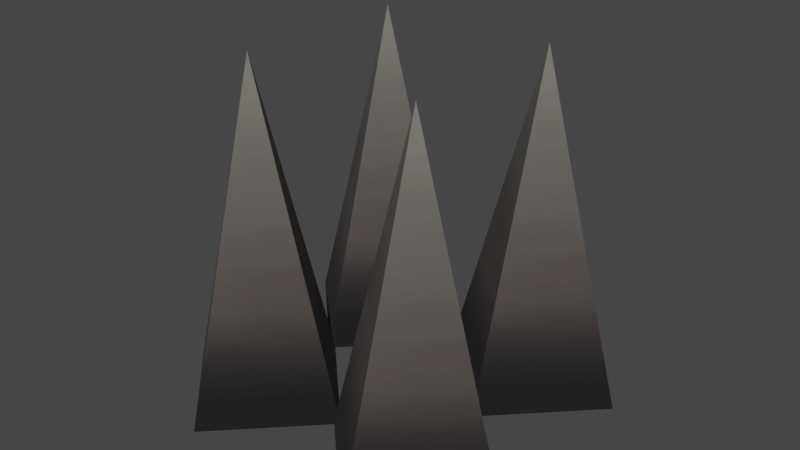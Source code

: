 # Source: spikes_1x1.blend  (saved by Blender 3.4.6; exported with 4.5.12 LTS)
import bpy
from mathutils import Matrix  # noqa: F401  (used for matrix-valued properties, if any)

bpy.ops.wm.read_factory_settings(use_empty=True)
scene = bpy.context.scene
scene.name = 'Scene'

# ---- collections
col_collection = bpy.data.collections.new('Collection'); scene.collection.children.link(col_collection)

# ---- images (referenced by path relative to the original .blend; pixels are not part of the script)
import os
ASSET_DIR = os.environ.get("B2B_ASSET_DIR", "")  # directory of the original .blend (textures are referenced by path, not embedded)
HERE = os.path.dirname(os.path.abspath(__file__))  # packed textures are extracted next to this script under _unpacked/

def load_image(name, relpath, width, height, colorspace="sRGB"):
    """Load a texture the original file referenced (path relative to the .blend, or extracted next to this script)."""
    p = next((c for c in (os.path.join(HERE, relpath), os.path.join(ASSET_DIR, relpath)) if relpath and os.path.exists(c)), "")
    if p:
        img = bpy.data.images.load(p, check_existing=True)
        img.name = name
    else:  # same state as the original file: an image datablock whose file is absent (Cycles renders it pink)
        img = bpy.data.images.new(name, width, height)
        img.source = "FILE"
        img.filepath = "//" + (relpath or name)
    img.colorspace_settings.name = colorspace
    return img
img_image_0 = load_image('Image_0', '_unpacked/Image_0.97ce1d7b.png', 64, 128, 'sRGB')

# ---- materials (node trees are filled in below, after node groups)
mat_spike = bpy.data.materials.new('spike')
mat_spike.use_backface_culling = True
mat_spike.use_transparent_shadow = False

# ---- material node trees
mat_spike.use_nodes = True; mat_spike.node_tree.nodes.clear()
_N = mat_spike.node_tree.nodes; _L = mat_spike.node_tree.links
n0 = _N.new('ShaderNodeBsdfPrincipled'); n0.name = 'Principled BSDF'; n0.location = (10, 300)
n0.distribution = 'GGX'
n0.subsurface_method = 'RANDOM_WALK_SKIN'
n0.inputs[2].default_value = 1.0
n0.inputs[27].default_value = (0.0, 0.0, 0.0, 1.0)
n0.inputs[28].default_value = 1.0
n1 = _N.new('ShaderNodeOutputMaterial'); n1.name = 'Material Output'; n1.location = (320, 270)
n2 = _N.new('ShaderNodeTexImage'); n2.name = 'Image Texture'; n2.location = (-440, 210)
n2.label = 'BASE COLOR'
n2.image = img_image_0
_L.new(n0.outputs[0], n1.inputs[0])
_L.new(n2.outputs[0], n0.inputs[0])
_L.new(n2.outputs[1], n0.inputs[4])
n1.is_active_output = True

# ---- world
world_world = bpy.data.worlds.new('World'); scene.world = world_world
world_world.use_nodes = True; world_world.node_tree.nodes.clear()
_N = world_world.node_tree.nodes; _L = world_world.node_tree.links
n0 = _N.new('ShaderNodeOutputWorld'); n0.name = 'World Output'; n0.location = (300, 300)
n1 = _N.new('ShaderNodeBackground'); n1.name = 'Background'; n1.location = (10, 300)
n1.inputs[0].default_value = (0.05088, 0.05088, 0.05088, 1.0)
_L.new(n1.outputs[0], n0.inputs[0])
n0.is_active_output = True
world_world.color = (0.05088, 0.05088, 0.05088)
world_world.use_sun_shadow = False
world_world.sun_shadow_jitter_overblur = 0.0

# ---- meshes
me_rsrc_world_dynamic_traps_n_hazards_floor_spikes_spikes_spikes_1 = bpy.data.meshes.new('rsrc.world.dynamic.traps_n_hazards.floor.spikes.spikes.spikes_1')
me_rsrc_world_dynamic_traps_n_hazards_floor_spikes_spikes_spikes_1.from_pydata([(0.0114, 0.2, -0.2074), (-0.2126, 0.2, 0.01661), (-0.2126, -0.6, -0.2074), (-0.2126, 0.2, -0.4314), (-0.4366, 0.2, -0.2074), (0.4396, 0.2, -0.2074), (0.2156, -0.6, -0.2074), (0.2156, 0.2, -0.4314), (-0.008413, 0.2, -0.2074), (0.2156, 0.2, 0.01661), (0.4396, 0.2, 0.22), (0.2156, 0.2, 0.444), (0.2156, -0.6, 0.22), (0.2156, 0.2, -0.004049), (-0.008413, 0.2, 0.22), (0.0114, 0.2, 0.22), (-0.2126, 0.2, 0.444), (-0.2126, -0.6, 0.22), (-0.2126, 0.2, -0.004049), (-0.4366, 0.2, 0.22)], [], [(0, 1, 2), (3, 0, 2), (4, 3, 2), (1, 4, 2), (5, 9, 6), (7, 5, 6), (8, 7, 6), (9, 8, 6), (10, 11, 12), (13, 10, 12), (14, 13, 12), (11, 14, 12), (15, 16, 17), (18, 15, 17), (19, 18, 17), (16, 19, 17)])
me_rsrc_world_dynamic_traps_n_hazards_floor_spikes_spikes_spikes_1.polygons.foreach_set('use_smooth', [True] * 16)
_k = set([(0, 2), (1, 2), (2, 3), (2, 4), (5, 6), (6, 7), (6, 8), (6, 9), (10, 12), (11, 12), (12, 13), (12, 14), (15, 17), (16, 17), (17, 18), (17, 19)])
me_rsrc_world_dynamic_traps_n_hazards_floor_spikes_spikes_spikes_1.attributes.new('sharp_edge', 'BOOLEAN', 'EDGE').data.foreach_set('value', [ (min(e.vertices), max(e.vertices)) in _k for e in me_rsrc_world_dynamic_traps_n_hazards_floor_spikes_spikes_spikes_1.edges])
_k = {(0, 2): 1.0, (2, 3): 1.0, (2, 4): 1.0, (5, 6): 1.0, (6, 7): 1.0, (6, 8): 1.0, (6, 9): 1.0, (10, 12): 1.0, (12, 13): 1.0, (1, 2): 1.0, (15, 17): 1.0, (17, 18): 1.0, (17, 19): 1.0, (11, 12): 1.0, (12, 14): 1.0, (16, 17): 1.0}
me_rsrc_world_dynamic_traps_n_hazards_floor_spikes_spikes_spikes_1.attributes.new('crease_edge', 'FLOAT', 'EDGE').data.foreach_set('value', [_k.get((min(e.vertices), max(e.vertices)), 0.0) for e in me_rsrc_world_dynamic_traps_n_hazards_floor_spikes_spikes_spikes_1.edges])
_uv = me_rsrc_world_dynamic_traps_n_hazards_floor_spikes_spikes_spikes_1.uv_layers.new(name='UVMap')
_uv.uv.foreach_set('vector', [0.8, 0.05, 1.0, 0.07514, 0.5, 0.96, 0.5, 0.04, 0.8, 0.05, 0.5, 0.96, 0.2, 0.05, 0.5, 0.04, 0.5, 0.96, 0.0, 0.075, 0.2, 0.05, 0.5, 0.96, 0.8, 0.05, 1.0, 0.07514, 0.5, 0.96, 0.5, 0.04, 0.8, 0.05, 0.5, 0.96, 0.2, 0.05, 0.5, 0.04, 0.5, 0.96, 0.0, 0.075, 0.2, 0.05, 0.5, 0.96, 0.8, 0.05, 1.0, 0.07514, 0.5, 0.96, 0.5, 0.04, 0.8, 0.05, 0.5, 0.96, 0.2, 0.05, 0.5, 0.04, 0.5, 0.96, 0.0, 0.075, 0.2, 0.05, 0.5, 0.96, 0.8, 0.05, 1.0, 0.07514, 0.5, 0.96, 0.5, 0.04, 0.8, 0.05, 0.5, 0.96, 0.2, 0.05, 0.5, 0.04, 0.5, 0.96, 0.0, 0.075, 0.2, 0.05, 0.5, 0.96])
me_rsrc_world_dynamic_traps_n_hazards_floor_spikes_spikes_spikes_1.materials.append(mat_spike)
me_rsrc_world_dynamic_traps_n_hazards_floor_spikes_spikes_spikes_1.update()
me_rsrc_world_dynamic_traps_n_hazards_floor_spikes_spikes_spikes_1.normals_split_custom_set([tuple(v) for v in zip(*[iter([0.6936, -0.1942, 0.6936, 0.6936, -0.1942, 0.6936, 0.6936, -0.1942, 0.6936, 0.6936, -0.1942, -0.6936, 0.6936, -0.1942, -0.6936, 0.6936, -0.1942, -0.6936, -0.6936, -0.1942, -0.6936, -0.6936, -0.1942, -0.6936, -0.6936, -0.1942, -0.6936, -0.6936, -0.1942, 0.6936, -0.6936, -0.1942, 0.6936, -0.6936, -0.1942, 0.6936, 0.6936, -0.1942, 0.6936, 0.6936, -0.1942, 0.6936, 0.6936, -0.1942, 0.6936, 0.6936, -0.1942, -0.6936, 0.6936, -0.1942, -0.6936, 0.6936, -0.1942, -0.6936, -0.6936, -0.1942, -0.6936, -0.6936, -0.1942, -0.6936, -0.6936, -0.1942, -0.6936, -0.6936, -0.1942, 0.6936, -0.6936, -0.1942, 0.6936, -0.6936, -0.1942, 0.6936, 0.6936, -0.1942, 0.6936, 0.6936, -0.1942, 0.6936, 0.6936, -0.1942, 0.6936, 0.6936, -0.1942, -0.6936, 0.6936, -0.1942, -0.6936, 0.6936, -0.1942, -0.6936, -0.6936, -0.1942, -0.6936, -0.6936, -0.1942, -0.6936, -0.6936, -0.1942, -0.6936, -0.6936, -0.1942, 0.6936, -0.6936, -0.1942, 0.6936, -0.6936, -0.1942, 0.6936, 0.6936, -0.1942, 0.6936, 0.6936, -0.1942, 0.6936, 0.6936, -0.1942, 0.6936, 0.6936, -0.1942, -0.6936, 0.6936, -0.1942, -0.6936, 0.6936, -0.1942, -0.6936, -0.6936, -0.1942, -0.6936, -0.6936, -0.1942, -0.6936, -0.6936, -0.1942, -0.6936, -0.6936, -0.1942, 0.6936, -0.6936, -0.1942, 0.6936, -0.6936, -0.1942, 0.6936])] * 3)])

# ---- objects
ob_spikes_spikes_1x1_mesh_0 = bpy.data.objects.new('spikes.spikes_1x1-Mesh[0]', me_rsrc_world_dynamic_traps_n_hazards_floor_spikes_spikes_spikes_1)

# ---- transforms, parenting, visibility, modifiers, constraints
ob_spikes_spikes_1x1_mesh_0.location = (0.001494, 0.006282, 0.2)
ob_spikes_spikes_1x1_mesh_0.rotation_mode = 'QUATERNION'
ob_spikes_spikes_1x1_mesh_0.rotation_quaternion = (0.7071, -0.7071, -1.57e-16, -9.358e-24)
_m = ob_spikes_spikes_1x1_mesh_0.modifiers.new('Weighted Normal', 'WEIGHTED_NORMAL')
_m.keep_sharp = True

# ---- collection membership
scene.collection.objects.link(ob_spikes_spikes_1x1_mesh_0)

# ---- scene / render settings (as saved in the file)
scene.frame_start = 1; scene.frame_end = 250; scene.frame_set(1)
scene.render.engine = 'BLENDER_EEVEE_NEXT'
scene.cycles.sampling_pattern = 'TABULATED_SOBOL'
scene.cycles.use_light_tree = False
scene.view_settings.view_transform = 'Filmic'
bpy.context.view_layer.update()

# ---- added for rendering (the .blend has no active camera and no usable light): camera, sun
cam_auto = bpy.data.cameras.new('AutoCamera')
cam_auto.lens = 50.0
cam_auto.sensor_width = 36.0
cam_auto.clip_end = 1000.0
ob_auto_camera = bpy.data.objects.new('AutoCamera', cam_auto)
scene.collection.objects.link(ob_auto_camera)
ob_auto_camera.location = (1.36716, -1.62444, 1.49134)
ob_auto_camera.rotation_euler = (1.09748, -7.21219e-08, 0.694738)
scene.camera = ob_auto_camera
light_auto_sun = bpy.data.lights.new('AutoSun', 'SUN')
light_auto_sun.energy = 3.0
light_auto_sun.angle = 0.0523599
ob_auto_sun = bpy.data.objects.new('AutoSun', light_auto_sun)
scene.collection.objects.link(ob_auto_sun)
ob_auto_sun.rotation_euler = (0.872665, 0.174533, 0.523599)
bpy.context.view_layer.update()
